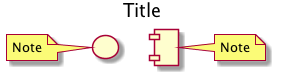

The diagram above was rendered by PlantUML. Its source (embedded in the PNG):
@startuml

title Title

( )
note left : Note

[  ]
note right : Note

' single-line comment

/'
  block comment
'/

@enduml